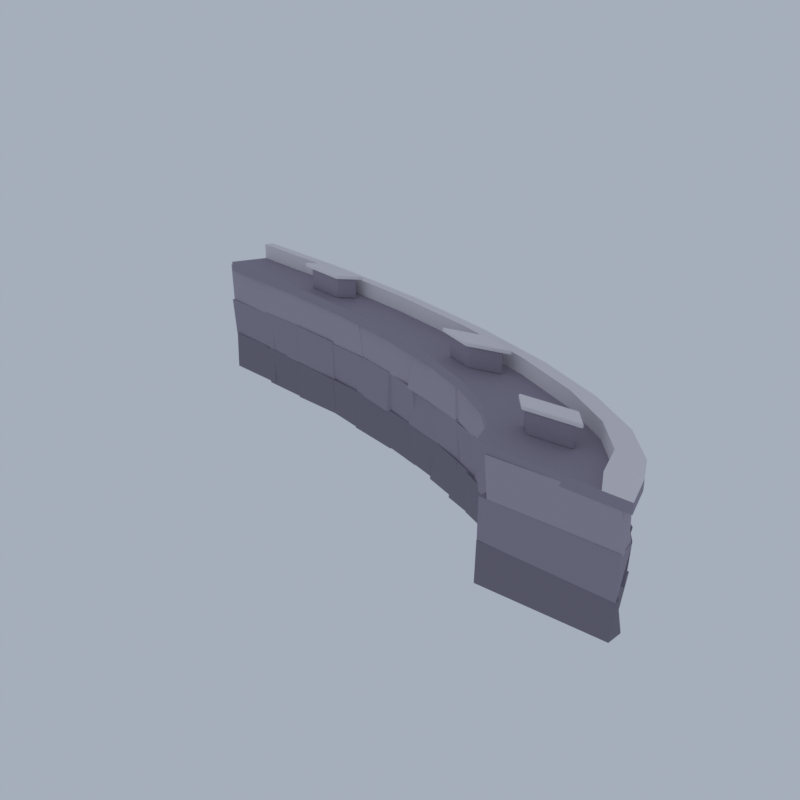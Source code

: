 # Source: CP18_02_quay_wall_02.blend  (saved by Blender 5.2.45; exported with 4.5.12 LTS)
import bpy
from mathutils import Matrix  # noqa: F401  (used for matrix-valued properties, if any)

bpy.ops.wm.read_factory_settings(use_empty=True)
scene = bpy.context.scene
scene.name = 'Scene'

# ---- collections
col_collection = bpy.data.collections.new('Collection'); scene.collection.children.link(col_collection)

# ---- materials (node trees are filled in below, after node groups)
mat_vd_f_stone_d_slate = bpy.data.materials.new('vd_f_stone_d|Slate')
mat_vd_f_stone_d_slate.diffuse_color = (0.212, 0.1905, 0.2428, 1.0)
mat_vd_stone_slate = bpy.data.materials.new('vd_stone|Slate')
mat_vd_stone_slate.diffuse_color = (0.3112, 0.2758, 0.3489, 1.0)
mat_vd_f_stone_l_slate = bpy.data.materials.new('vd_f_stone_l|Slate')
mat_vd_f_stone_l_slate.diffuse_color = (0.3993, 0.3587, 0.4313, 1.0)
mat_vd_f_coping_slate = bpy.data.materials.new('vd_f_coping|Slate')
mat_vd_f_coping_slate.diffuse_color = (0.3112, 0.2758, 0.3489, 1.0)
mat_vd_trim_limestone = bpy.data.materials.new('vd_trim|Limestone')
mat_vd_trim_limestone.diffuse_color = (0.8122, 0.7667, 0.7969, 1.0)

# ---- material node trees
mat_vd_f_stone_d_slate.use_nodes = True; mat_vd_f_stone_d_slate.node_tree.nodes.clear()
_N = mat_vd_f_stone_d_slate.node_tree.nodes; _L = mat_vd_f_stone_d_slate.node_tree.links
n0 = _N.new('ShaderNodeBsdfPrincipled'); n0.name = 'Principled BSDF'; n0.location = (-200, 100)
n0.inputs[0].default_value = (0.212, 0.1905, 0.2428, 1.0)
n0.inputs[2].default_value = 0.93
n0.inputs[10].default_value = 0.005
n1 = _N.new('ShaderNodeOutputMaterial'); n1.name = 'Material Output'; n1.location = (200, 100)
_L.new(n0.outputs[0], n1.inputs[0])
n1.is_active_output = True
mat_vd_stone_slate.use_nodes = True; mat_vd_stone_slate.node_tree.nodes.clear()
_N = mat_vd_stone_slate.node_tree.nodes; _L = mat_vd_stone_slate.node_tree.links
n0 = _N.new('ShaderNodeBsdfPrincipled'); n0.name = 'Principled BSDF'; n0.location = (-200, 100)
n0.inputs[0].default_value = (0.3112, 0.2758, 0.3489, 1.0)
n0.inputs[2].default_value = 0.92
n0.inputs[10].default_value = 0.005
n1 = _N.new('ShaderNodeOutputMaterial'); n1.name = 'Material Output'; n1.location = (200, 100)
_L.new(n0.outputs[0], n1.inputs[0])
n1.is_active_output = True
mat_vd_f_stone_l_slate.use_nodes = True; mat_vd_f_stone_l_slate.node_tree.nodes.clear()
_N = mat_vd_f_stone_l_slate.node_tree.nodes; _L = mat_vd_f_stone_l_slate.node_tree.links
n0 = _N.new('ShaderNodeBsdfPrincipled'); n0.name = 'Principled BSDF'; n0.location = (-200, 100)
n0.inputs[0].default_value = (0.3993, 0.3587, 0.4313, 1.0)
n0.inputs[2].default_value = 0.92
n0.inputs[10].default_value = 0.005
n1 = _N.new('ShaderNodeOutputMaterial'); n1.name = 'Material Output'; n1.location = (200, 100)
_L.new(n0.outputs[0], n1.inputs[0])
n1.is_active_output = True
mat_vd_f_coping_slate.use_nodes = True; mat_vd_f_coping_slate.node_tree.nodes.clear()
_N = mat_vd_f_coping_slate.node_tree.nodes; _L = mat_vd_f_coping_slate.node_tree.links
n0 = _N.new('ShaderNodeBsdfPrincipled'); n0.name = 'Principled BSDF'; n0.location = (-200, 100)
n0.inputs[0].default_value = (0.3112, 0.2758, 0.3489, 1.0)
n0.inputs[2].default_value = 0.9
n0.inputs[10].default_value = 0.005
n1 = _N.new('ShaderNodeOutputMaterial'); n1.name = 'Material Output'; n1.location = (200, 100)
_L.new(n0.outputs[0], n1.inputs[0])
n1.is_active_output = True
mat_vd_trim_limestone.use_nodes = True; mat_vd_trim_limestone.node_tree.nodes.clear()
_N = mat_vd_trim_limestone.node_tree.nodes; _L = mat_vd_trim_limestone.node_tree.links
n0 = _N.new('ShaderNodeBsdfPrincipled'); n0.name = 'Principled BSDF'; n0.location = (-200, 100)
n0.inputs[0].default_value = (0.8122, 0.7667, 0.7969, 1.0)
n0.inputs[2].default_value = 0.88
n0.inputs[10].default_value = 0.005
n1 = _N.new('ShaderNodeOutputMaterial'); n1.name = 'Material Output'; n1.location = (200, 100)
_L.new(n0.outputs[0], n1.inputs[0])
n1.is_active_output = True

# ---- world
world_world = bpy.data.worlds.new('World'); scene.world = world_world
world_world.use_nodes = True; world_world.node_tree.nodes.clear()
_N = world_world.node_tree.nodes; _L = world_world.node_tree.links
n0 = _N.new('ShaderNodeOutputWorld'); n0.name = 'World Output'; n0.location = (200, 100)
n1 = _N.new('ShaderNodeBackground'); n1.name = 'Background'; n1.location = (-200, 100)
n1.inputs[0].default_value = (0.42, 0.47, 0.55, 1.0)
n1.inputs[1].default_value = 0.9
_L.new(n1.outputs[0], n0.inputs[0])
n0.is_active_output = True
world_world.color = (0.05088, 0.05088, 0.05088)
world_world.sun_shadow_jitter_overblur = 0.0

# ---- meshes
me_quay_wall = bpy.data.meshes.new('quay_wall')
me_quay_wall.from_pydata([(14.57, -4.857, 0.09331), (14.59, -3.93, 0.004347), (8.26, -4.028, 0.1315), (8.194, -4.998, 0.01733), (14.83, -4.877, 2.191), (14.2, -3.963, 2.27), (8.08, -4.019, 2.318), (8.247, -4.995, 2.203), (14.26, -3.894, 0.06301), (13.81, -2.943, 0.01311), (7.959, -3.193, 0.04785), (8.427, -4.187, 0.1606), (14.25, -3.916, 2.177), (14.18, -2.959, 2.235), (7.793, -3.185, 2.277), (8.54, -4.188, 2.192), (13.79, -2.896, 0.1582), (13.2, -1.96, 0.03087), (7.274, -2.414, 0.08135), (8.04, -3.357, 0.1653), (13.74, -2.971, 2.16), (13.11, -1.951, 2.18), (7.002, -2.433, 2.222), (7.845, -3.376, 2.201), (13.0, -1.986, 0.07648), (11.94, -1.031, 0.123), (6.253, -1.659, 0.06071), (7.271, -2.575, 0.1193), (12.97, -1.96, 2.195), (11.72, -1.051, 2.215), (6.11, -1.645, 2.2), (7.216, -2.621, 2.272), (11.92, -1.016, 0.01447), (10.48, -0.2059, 0.1106), (4.718, -0.9351, 0.09228), (6.5, -1.752, 0.1594), (11.92, -1.029, 2.26), (10.49, -0.1744, 2.305), (4.7, -0.96, 2.238), (6.379, -1.836, 2.283), (10.4, -0.1611, 0.1137), (8.94, 0.7112, 0.1201), (3.258, -0.3087, 0.0), (5.091, -1.074, 0.1505), (10.22, -0.1452, 2.279), (8.59, 0.6753, 2.28), (3.491, -0.2508, 2.183), (5.161, -1.09, 2.309), (8.545, 0.6556, 0.1324), (6.621, 1.449, 0.1666), (1.575, 0.3843, 0.05594), (3.791, -0.3825, 0.04611), (8.533, 0.6735, 2.28), (6.637, 1.446, 2.254), (1.907, 0.3818, 2.198), (3.722, -0.4269, 2.263), (6.471, 1.444, 0.06811), (4.442, 2.191, 0.06972), (-0.05938, 0.9692, 0.1191), (2.197, 0.3137, 0.112), (6.733, 1.54, 2.203), (4.217, 2.184, 2.289), (-0.2797, 0.9259, 2.246), (2.12, 0.2959, 2.209), (4.485, 2.242, 0.1195), (1.849, 2.819, 0.0704), (-2.219, 1.5, 0.1447), (0.2015, 0.8786, 0.0986), (4.431, 2.275, 2.192), (1.642, 2.844, 2.273), (-2.424, 1.507, 2.265), (0.2363, 0.921, 2.229), (1.782, 2.926, 0.1106), (-0.7175, 3.469, 0.05732), (-4.67, 1.947, 0.07505), (-1.868, 1.43, 0.0552), (1.842, 2.873, 2.316), (-0.9435, 3.45, 2.251), (-4.633, 1.948, 2.243), (-1.813, 1.435, 2.282), (-1.132, 3.457, 0.01494), (-3.878, 3.91, 0.02933), (-6.955, 2.432, 0.1552), (-4.18, 1.888, 0.09584), (-1.1, 3.469, 2.311), (-3.885, 4.001, 2.311), (-7.05, 2.328, 2.179), (-4.173, 1.903, 2.274), (-3.846, 3.996, 0.09608), (-7.036, 4.373, 0.0554), (-9.544, 2.711, 0.0005097), (-6.412, 2.337, 0.1452), (-4.024, 3.936, 2.234), (-6.893, 4.345, 2.287), (-9.501, 2.668, 2.193), (-6.549, 2.232, 2.202), (-7.0, 4.347, 0.1346), (-10.25, 4.703, 0.1667), (-12.1, 2.99, 0.005779), (-8.907, 2.654, 0.0638), (-7.133, 4.31, 2.321), (-10.33, 4.642, 2.264), (-12.29, 2.898, 2.209), (-8.961, 2.699, 2.277), (-10.44, 4.612, 0.08874), (-13.54, 4.841, 0.04252), (-14.94, 3.151, 0.1399), (-11.63, 2.892, 0.1559), (-10.19, 4.624, 2.195), (-13.49, 4.908, 2.24), (-14.79, 3.088, 2.29), (-11.58, 2.885, 2.315), (14.72, -4.896, 2.094), (14.24, -3.937, 2.243), (8.167, -4.029, 2.085), (8.265, -5.0, 2.232), (14.71, -4.879, 4.312), (14.66, -3.95, 4.33), (8.295, -4.004, 4.254), (8.243, -4.958, 4.305), (14.53, -3.933, 2.167), (13.8, -2.988, 2.079), (7.706, -3.189, 2.096), (8.363, -4.137, 2.12), (14.61, -3.859, 4.33), (13.96, -2.957, 4.323), (7.9, -3.229, 4.371), (8.174, -4.203, 4.307), (13.72, -2.908, 2.105), (13.26, -1.96, 2.204), (6.983, -2.434, 2.082), (7.794, -3.406, 2.099), (14.1, -2.906, 4.258), (13.03, -1.957, 4.322), (7.265, -2.402, 4.274), (7.718, -3.376, 4.326), (13.21, -1.91, 2.185), (11.93, -1.053, 2.217), (5.911, -1.699, 2.096), (7.473, -2.599, 2.161), (13.23, -1.937, 4.34), (12.14, -1.057, 4.337), (6.126, -1.667, 4.271), (7.183, -2.615, 4.382), (11.68, -1.052, 2.102), (10.3, -0.1723, 2.133), (5.093, -0.9614, 2.171), (6.179, -1.879, 2.23), (11.79, -1.068, 4.322), (10.52, -0.1738, 4.289), (4.864, -0.9559, 4.315), (6.536, -1.827, 4.405), (10.44, -0.133, 2.108), (8.58, 0.6297, 2.188), (3.608, -0.2253, 2.161), (5.241, -1.08, 2.082), (10.6, -0.1048, 4.305), (8.698, 0.6887, 4.316), (3.415, -0.3011, 4.243), (5.299, -1.069, 4.241), (8.717, 0.6763, 2.115), (6.636, 1.464, 2.195), (1.924, 0.4045, 2.105), (3.848, -0.3702, 2.182), (8.573, 0.6467, 4.271), (6.888, 1.498, 4.377), (1.825, 0.3575, 4.268), (3.657, -0.403, 4.366), (6.619, 1.482, 2.095), (4.351, 2.233, 2.184), (-0.2087, 0.9198, 2.247), (2.083, 0.3198, 2.093), (6.696, 1.524, 4.249), (4.311, 2.144, 4.407), (-0.06617, 1.042, 4.356), (2.217, 0.3037, 4.262), (4.301, 2.212, 2.236), (1.972, 2.903, 2.148), (-2.051, 1.542, 2.239), (0.3596, 0.882, 2.155), (4.295, 2.25, 4.397), (1.86, 2.906, 4.322), (-2.175, 1.547, 4.361), (0.01814, 0.8327, 4.294), (1.685, 2.819, 2.114), (-0.8915, 3.454, 2.091), (-4.547, 1.967, 2.214), (-2.007, 1.354, 2.17), (1.818, 2.938, 4.268), (-1.043, 3.428, 4.236), (-4.449, 1.95, 4.397), (-1.848, 1.361, 4.388), (-0.999, 3.457, 2.092), (-3.983, 3.897, 2.12), (-6.897, 2.438, 2.248), (-3.922, 1.92, 2.157), (-1.041, 3.43, 4.287), (-3.839, 3.958, 4.394), (-7.065, 2.363, 4.263), (-4.083, 1.842, 4.369), (-3.821, 3.962, 2.197), (-7.001, 4.315, 2.215), (-9.536, 2.655, 2.235), (-6.492, 2.314, 2.157), (-4.093, 3.891, 4.284), (-7.004, 4.305, 4.278), (-9.466, 2.67, 4.364), (-6.477, 2.233, 4.39), (-7.069, 4.313, 2.131), (-10.27, 4.621, 2.08), (-12.2, 2.965, 2.221), (-8.931, 2.632, 2.16), (-7.004, 4.357, 4.246), (-10.29, 4.649, 4.34), (-12.15, 2.918, 4.359), (-9.111, 2.671, 4.336), (-10.33, 4.681, 2.172), (-13.58, 4.83, 2.182), (-14.92, 3.179, 2.235), (-11.58, 2.877, 2.215), (-10.23, 4.716, 4.373), (-13.44, 4.888, 4.333), (-15.0, 3.086, 4.341), (-11.63, 2.91, 4.264), (9.281, -3.103, 6.662), (9.317, -3.145, 6.736), (9.139, -3.113, 6.736), (9.317, -3.145, 7.703), (9.281, -3.103, 7.777), (9.139, -3.113, 7.703), (8.819, -2.561, 6.662), (8.676, -2.571, 6.736), (8.783, -2.519, 6.736), (8.819, -2.561, 7.777), (8.783, -2.519, 7.703), (8.676, -2.571, 7.703), (11.14, -2.968, 6.662), (11.28, -2.957, 6.736), (11.17, -3.009, 6.736), (11.14, -2.968, 7.777), (11.17, -3.009, 7.703), (11.28, -2.957, 7.703), (10.68, -2.425, 6.662), (10.64, -2.384, 6.736), (10.82, -2.415, 6.736), (10.68, -2.425, 7.777), (10.82, -2.415, 7.703), (10.64, -2.384, 7.703), (3.668, 0.3921, 6.662), (3.762, 0.3592, 6.736), (3.555, 0.3645, 6.736), (3.762, 0.3592, 7.703), (3.668, 0.3921, 7.777), (3.555, 0.3645, 7.703), (2.438, 0.8202, 6.662), (2.325, 0.7926, 6.736), (2.343, 0.8531, 6.736), (2.438, 0.8202, 7.777), (2.343, 0.8531, 7.703), (2.325, 0.7926, 7.703), (5.133, 0.7513, 6.662), (5.246, 0.779, 6.736), (5.228, 0.7184, 6.736), (5.133, 0.7513, 7.777), (5.228, 0.7184, 7.703), (5.246, 0.779, 7.703), (3.903, 1.179, 6.662), (3.809, 1.212, 6.736), (4.016, 1.207, 6.736), (3.903, 1.179, 7.777), (4.016, 1.207, 7.703), (3.809, 1.212, 7.703), (-6.624, 2.815, 6.662), (-6.489, 2.797, 6.736), (-6.684, 2.775, 6.736), (-6.489, 2.797, 7.703), (-6.624, 2.815, 7.777), (-6.684, 2.775, 7.703), (-8.372, 3.042, 6.662), (-8.432, 3.003, 6.736), (-8.506, 3.059, 6.736), (-8.372, 3.042, 7.777), (-8.506, 3.059, 7.703), (-8.432, 3.003, 7.703), (-5.846, 3.325, 6.662), (-5.786, 3.364, 6.736), (-5.711, 3.308, 6.736), (-5.846, 3.325, 7.777), (-5.711, 3.308, 7.703), (-5.786, 3.364, 7.703), (-7.593, 3.552, 6.662), (-7.728, 3.57, 6.736), (-7.534, 3.592, 6.736), (-7.593, 3.552, 7.777), (-7.534, 3.592, 7.703), (-7.728, 3.57, 7.703), (14.75, -4.854, 4.187), (14.61, -3.956, 4.306), (8.496, -4.034, 4.277), (8.644, -4.942, 4.251), (14.57, -4.871, 6.462), (14.22, -3.964, 6.358), (8.375, -4.044, 6.329), (8.464, -4.955, 6.32), (14.52, -3.921, 4.317), (13.92, -2.95, 4.285), (7.974, -3.207, 4.311), (8.477, -4.148, 4.176), (14.2, -3.916, 6.406), (13.97, -2.955, 6.323), (7.584, -3.233, 6.35), (8.219, -4.208, 6.464), (13.94, -2.956, 4.162), (12.96, -1.983, 4.244), (6.995, -2.457, 4.237), (7.78, -3.376, 4.282), (14.15, -2.916, 6.456), (13.2, -1.969, 6.463), (7.138, -2.468, 6.415), (7.812, -3.414, 6.429), (12.84, -1.967, 4.331), (12.01, -1.046, 4.26), (6.315, -1.662, 4.239), (7.108, -2.596, 4.242), (13.14, -1.989, 6.317), (12.13, -1.043, 6.335), (6.222, -1.626, 6.444), (7.283, -2.541, 6.366), (12.01, -1.045, 4.316), (10.22, -0.1673, 4.261), (4.88, -0.9191, 4.268), (6.444, -1.818, 4.273), (11.99, -1.039, 6.366), (10.62, -0.1592, 6.418), (4.969, -0.9158, 6.398), (6.209, -1.828, 6.427), (10.3, -0.1805, 4.175), (8.542, 0.6739, 4.317), (3.486, -0.2395, 4.294), (5.151, -1.106, 4.276), (10.48, -0.1593, 6.427), (8.918, 0.7192, 6.483), (3.324, -0.3012, 6.393), (5.367, -1.06, 6.453), (8.562, 0.6374, 4.306), (6.543, 1.476, 4.161), (1.564, 0.3614, 4.231), (3.601, -0.3835, 4.296), (8.797, 0.6937, 6.322), (6.684, 1.519, 6.465), (1.508, 0.3758, 6.451), (3.561, -0.4233, 6.484), (6.724, 1.554, 4.329), (4.496, 2.216, 4.3), (-0.3114, 0.9287, 4.193), (1.915, 0.2726, 4.248), (6.783, 1.516, 6.456), (4.313, 2.219, 6.445), (-0.02445, 1.025, 6.334), (2.076, 0.2735, 6.318), (4.285, 2.249, 4.177), (1.806, 2.848, 4.208), (-2.33, 1.514, 4.325), (0.3116, 0.9132, 4.276), (4.254, 2.257, 6.348), (1.86, 2.922, 6.325), (-2.351, 1.457, 6.372), (0.239, 0.9298, 6.436), (1.802, 2.839, 4.241), (-1.062, 3.451, 4.273), (-4.431, 1.982, 4.3), (-1.79, 1.377, 4.268), (1.575, 2.837, 6.349), (-0.8084, 3.426, 6.396), (-4.654, 1.96, 6.412), (-1.722, 1.406, 6.402), (-1.036, 3.47, 4.2), (-3.714, 3.982, 4.282), (-7.015, 2.392, 4.257), (-3.98, 1.879, 4.223), (-1.094, 3.421, 6.337), (-3.757, 3.954, 6.379), (-6.968, 2.308, 6.365), (-4.306, 1.86, 6.376), (-3.806, 4.005, 4.267), (-6.872, 4.355, 4.257), (-9.52, 2.724, 4.24), (-6.563, 2.331, 4.198), (-4.002, 3.909, 6.428), (-6.909, 4.333, 6.328), (-9.452, 2.678, 6.417), (-6.679, 2.27, 6.339), (-7.022, 4.393, 4.22), (-10.24, 4.665, 4.192), (-12.2, 2.941, 4.171), (-9.019, 2.703, 4.208), (-7.113, 4.375, 6.468), (-10.11, 4.66, 6.333), (-12.01, 2.984, 6.329), (-8.96, 2.588, 6.396), (-10.42, 4.614, 4.26), (-13.37, 4.937, 4.173), (-14.92, 3.158, 4.291), (-11.59, 2.894, 4.191), (-10.22, 4.642, 6.352), (-13.37, 4.857, 6.476), (-14.86, 3.049, 6.473), (-11.7, 2.98, 6.471), (7.935, -4.907, 6.179), (15.0, -4.907, 6.179), (15.0, -4.907, 6.699), (7.935, -4.907, 6.699), (7.519, -3.518, 6.179), (14.48, -3.16, 6.179), (14.48, -3.16, 6.699), (7.519, -3.518, 6.699), (6.284, -2.172, 6.179), (12.92, -1.466, 6.179), (12.92, -1.466, 6.699), (6.284, -2.172, 6.699), (4.268, -0.9086, 6.179), (10.39, 0.1231, 6.179), (10.39, 0.1231, 6.699), (4.268, -0.9086, 6.699), (1.53, 0.2331, 6.179), (6.942, 1.559, 6.179), (6.942, 1.559, 6.699), (1.53, 0.2331, 6.699), (-1.844, 1.219, 6.179), (2.697, 2.799, 6.179), (2.697, 2.799, 6.699), (-1.844, 1.219, 6.699), (-5.753, 2.018, 6.179), (-2.22, 3.805, 6.179), (-2.22, 3.805, 6.699), (-5.753, 2.018, 6.699), (-10.08, 2.607, 6.179), (-7.661, 4.546, 6.179), (-7.661, 4.546, 6.699), (-10.08, 2.607, 6.699), (-14.69, 2.968, 6.179), (-13.46, 5.0, 6.179), (-13.46, 5.0, 6.699), (-14.69, 2.968, 6.699), (13.68, -4.907, 6.699), (15.0, -4.907, 7.517), (13.68, -4.907, 7.517), (13.17, -3.227, 6.699), (14.48, -3.16, 7.517), (13.17, -3.227, 7.517), (11.68, -1.598, 6.699), (12.92, -1.466, 7.517), (11.68, -1.598, 7.517), (9.239, -0.07032, 6.699), (10.39, 0.1231, 7.517), (9.239, -0.07032, 7.517), (5.928, 1.311, 6.699), (6.942, 1.559, 7.517), (5.928, 1.311, 7.517), (1.846, 2.503, 6.699), (2.697, 2.799, 7.517), (1.846, 2.503, 7.517), (-2.883, 3.47, 6.699), (-2.22, 3.805, 7.517), (-2.883, 3.47, 7.517), (-8.114, 4.183, 6.699), (-7.661, 4.546, 7.517), (-8.114, 4.183, 7.517), (-13.69, 4.619, 6.699), (-13.46, 5.0, 7.517), (-13.69, 4.619, 7.517), (9.013, -3.233, 7.777), (9.031, -3.254, 7.814), (8.942, -3.238, 7.814), (9.031, -3.254, 7.963), (9.013, -3.233, 8.0), (8.942, -3.238, 7.963), (8.373, -2.482, 7.777), (8.301, -2.488, 7.814), (8.355, -2.462, 7.814), (8.373, -2.482, 8.0), (8.355, -2.462, 7.963), (8.301, -2.488, 7.963), (11.58, -3.046, 7.777), (11.66, -3.041, 7.814), (11.6, -3.067, 7.814), (11.58, -3.046, 8.0), (11.6, -3.067, 7.963), (11.66, -3.041, 7.963), (10.94, -2.295, 7.777), (10.93, -2.274, 7.814), (11.01, -2.29, 7.814), (10.94, -2.295, 8.0), (11.01, -2.29, 7.963), (10.93, -2.274, 7.963), (3.622, 0.2407, 7.777), (3.669, 0.2242, 7.814), (3.566, 0.2269, 7.814), (3.669, 0.2242, 7.963), (3.622, 0.2407, 8.0), (3.566, 0.2269, 7.963), (1.919, 0.8335, 7.777), (1.863, 0.8196, 7.814), (1.872, 0.8499, 7.814), (1.919, 0.8335, 8.0), (1.872, 0.8499, 7.963), (1.863, 0.8196, 7.963), (5.652, 0.7381, 7.777), (5.708, 0.7519, 7.814), (5.699, 0.7216, 7.814), (5.652, 0.7381, 8.0), (5.699, 0.7216, 7.963), (5.708, 0.7519, 7.963), (3.949, 1.331, 7.777), (3.901, 1.347, 7.814), (4.005, 1.345, 7.814), (3.949, 1.331, 8.0), (4.005, 1.345, 7.963), (3.901, 1.347, 7.963), (-6.437, 2.673, 7.777), (-6.37, 2.664, 7.814), (-6.467, 2.653, 7.814), (-6.37, 2.664, 7.963), (-6.437, 2.673, 8.0), (-6.467, 2.653, 7.963), (-8.858, 2.987, 7.777), (-8.887, 2.968, 7.814), (-8.925, 2.996, 7.814), (-8.858, 2.987, 8.0), (-8.925, 2.996, 7.963), (-8.887, 2.968, 7.963), (-5.36, 3.38, 7.777), (-5.33, 3.399, 7.814), (-5.292, 3.371, 7.814), (-5.36, 3.38, 8.0), (-5.292, 3.371, 7.963), (-5.33, 3.399, 7.963), (-7.78, 3.694, 7.777), (-7.847, 3.703, 7.814), (-7.75, 3.714, 7.814), (-7.78, 3.694, 8.0), (-7.75, 3.714, 7.963), (-7.847, 3.703, 7.963)], [], [(0, 3, 2, 1), (4, 5, 6, 7), (0, 1, 5, 4), (1, 2, 6, 5), (2, 3, 7, 6), (3, 0, 4, 7), (8, 11, 10, 9), (12, 13, 14, 15), (8, 9, 13, 12), (9, 10, 14, 13), (10, 11, 15, 14), (11, 8, 12, 15), (16, 19, 18, 17), (20, 21, 22, 23), (16, 17, 21, 20), (17, 18, 22, 21), (18, 19, 23, 22), (19, 16, 20, 23), (24, 27, 26, 25), (28, 29, 30, 31), (24, 25, 29, 28), (25, 26, 30, 29), (26, 27, 31, 30), (27, 24, 28, 31), (32, 35, 34, 33), (36, 37, 38, 39), (32, 33, 37, 36), (33, 34, 38, 37), (34, 35, 39, 38), (35, 32, 36, 39), (40, 43, 42, 41), (44, 45, 46, 47), (40, 41, 45, 44), (41, 42, 46, 45), (42, 43, 47, 46), (43, 40, 44, 47), (48, 51, 50, 49), (52, 53, 54, 55), (48, 49, 53, 52), (49, 50, 54, 53), (50, 51, 55, 54), (51, 48, 52, 55), (56, 59, 58, 57), (60, 61, 62, 63), (56, 57, 61, 60), (57, 58, 62, 61), (58, 59, 63, 62), (59, 56, 60, 63), (64, 67, 66, 65), (68, 69, 70, 71), (64, 65, 69, 68), (65, 66, 70, 69), (66, 67, 71, 70), (67, 64, 68, 71), (72, 75, 74, 73), (76, 77, 78, 79), (72, 73, 77, 76), (73, 74, 78, 77), (74, 75, 79, 78), (75, 72, 76, 79), (80, 83, 82, 81), (84, 85, 86, 87), (80, 81, 85, 84), (81, 82, 86, 85), (82, 83, 87, 86), (83, 80, 84, 87), (88, 91, 90, 89), (92, 93, 94, 95), (88, 89, 93, 92), (89, 90, 94, 93), (90, 91, 95, 94), (91, 88, 92, 95), (96, 99, 98, 97), (100, 101, 102, 103), (96, 97, 101, 100), (97, 98, 102, 101), (98, 99, 103, 102), (99, 96, 100, 103), (104, 107, 106, 105), (108, 109, 110, 111), (104, 105, 109, 108), (105, 106, 110, 109), (106, 107, 111, 110), (107, 104, 108, 111), (112, 115, 114, 113), (116, 117, 118, 119), (112, 113, 117, 116), (113, 114, 118, 117), (114, 115, 119, 118), (115, 112, 116, 119), (120, 123, 122, 121), (124, 125, 126, 127), (120, 121, 125, 124), (121, 122, 126, 125), (122, 123, 127, 126), (123, 120, 124, 127), (128, 131, 130, 129), (132, 133, 134, 135), (128, 129, 133, 132), (129, 130, 134, 133), (130, 131, 135, 134), (131, 128, 132, 135), (136, 139, 138, 137), (140, 141, 142, 143), (136, 137, 141, 140), (137, 138, 142, 141), (138, 139, 143, 142), (139, 136, 140, 143), (144, 147, 146, 145), (148, 149, 150, 151), (144, 145, 149, 148), (145, 146, 150, 149), (146, 147, 151, 150), (147, 144, 148, 151), (152, 155, 154, 153), (156, 157, 158, 159), (152, 153, 157, 156), (153, 154, 158, 157), (154, 155, 159, 158), (155, 152, 156, 159), (160, 163, 162, 161), (164, 165, 166, 167), (160, 161, 165, 164), (161, 162, 166, 165), (162, 163, 167, 166), (163, 160, 164, 167), (168, 171, 170, 169), (172, 173, 174, 175), (168, 169, 173, 172), (169, 170, 174, 173), (170, 171, 175, 174), (171, 168, 172, 175), (176, 179, 178, 177), (180, 181, 182, 183), (176, 177, 181, 180), (177, 178, 182, 181), (178, 179, 183, 182), (179, 176, 180, 183), (184, 187, 186, 185), (188, 189, 190, 191), (184, 185, 189, 188), (185, 186, 190, 189), (186, 187, 191, 190), (187, 184, 188, 191), (192, 195, 194, 193), (196, 197, 198, 199), (192, 193, 197, 196), (193, 194, 198, 197), (194, 195, 199, 198), (195, 192, 196, 199), (200, 203, 202, 201), (204, 205, 206, 207), (200, 201, 205, 204), (201, 202, 206, 205), (202, 203, 207, 206), (203, 200, 204, 207), (208, 211, 210, 209), (212, 213, 214, 215), (208, 209, 213, 212), (209, 210, 214, 213), (210, 211, 215, 214), (211, 208, 212, 215), (216, 219, 218, 217), (220, 221, 222, 223), (216, 217, 221, 220), (217, 218, 222, 221), (218, 219, 223, 222), (219, 216, 220, 223), (224, 225, 226), (227, 228, 229), (230, 231, 232), (233, 234, 235), (236, 237, 238), (239, 240, 241), (242, 243, 244), (245, 246, 247), (230, 224, 226, 231), (225, 227, 229, 226), (228, 233, 235, 229), (234, 232, 231, 235), (242, 230, 232, 243), (233, 245, 247, 234), (246, 244, 243, 247), (236, 242, 244, 237), (245, 239, 241, 246), (240, 238, 237, 241), (224, 236, 238, 225), (239, 228, 227, 240), (230, 242, 236, 224), (226, 229, 235, 231), (238, 240, 227, 225), (245, 233, 228, 239), (232, 234, 247, 243), (244, 246, 241, 237), (248, 249, 250), (251, 252, 253), (254, 255, 256), (257, 258, 259), (260, 261, 262), (263, 264, 265), (266, 267, 268), (269, 270, 271), (254, 248, 250, 255), (249, 251, 253, 250), (252, 257, 259, 253), (258, 256, 255, 259), (266, 254, 256, 267), (257, 269, 271, 258), (270, 268, 267, 271), (260, 266, 268, 261), (269, 263, 265, 270), (264, 262, 261, 265), (248, 260, 262, 249), (263, 252, 251, 264), (254, 266, 260, 248), (250, 253, 259, 255), (262, 264, 251, 249), (269, 257, 252, 263), (256, 258, 271, 267), (268, 270, 265, 261), (272, 273, 274), (275, 276, 277), (278, 279, 280), (281, 282, 283), (284, 285, 286), (287, 288, 289), (290, 291, 292), (293, 294, 295), (278, 272, 274, 279), (273, 275, 277, 274), (276, 281, 283, 277), (282, 280, 279, 283), (290, 278, 280, 291), (281, 293, 295, 282), (294, 292, 291, 295), (284, 290, 292, 285), (293, 287, 289, 294), (288, 286, 285, 289), (272, 284, 286, 273), (287, 276, 275, 288), (278, 290, 284, 272), (274, 277, 283, 279), (286, 288, 275, 273), (293, 281, 276, 287), (280, 282, 295, 291), (292, 294, 289, 285), (296, 299, 298, 297), (300, 301, 302, 303), (296, 297, 301, 300), (297, 298, 302, 301), (298, 299, 303, 302), (299, 296, 300, 303), (304, 307, 306, 305), (308, 309, 310, 311), (304, 305, 309, 308), (305, 306, 310, 309), (306, 307, 311, 310), (307, 304, 308, 311), (312, 315, 314, 313), (316, 317, 318, 319), (312, 313, 317, 316), (313, 314, 318, 317), (314, 315, 319, 318), (315, 312, 316, 319), (320, 323, 322, 321), (324, 325, 326, 327), (320, 321, 325, 324), (321, 322, 326, 325), (322, 323, 327, 326), (323, 320, 324, 327), (328, 331, 330, 329), (332, 333, 334, 335), (328, 329, 333, 332), (329, 330, 334, 333), (330, 331, 335, 334), (331, 328, 332, 335), (336, 339, 338, 337), (340, 341, 342, 343), (336, 337, 341, 340), (337, 338, 342, 341), (338, 339, 343, 342), (339, 336, 340, 343), (344, 347, 346, 345), (348, 349, 350, 351), (344, 345, 349, 348), (345, 346, 350, 349), (346, 347, 351, 350), (347, 344, 348, 351), (352, 355, 354, 353), (356, 357, 358, 359), (352, 353, 357, 356), (353, 354, 358, 357), (354, 355, 359, 358), (355, 352, 356, 359), (360, 363, 362, 361), (364, 365, 366, 367), (360, 361, 365, 364), (361, 362, 366, 365), (362, 363, 367, 366), (363, 360, 364, 367), (368, 371, 370, 369), (372, 373, 374, 375), (368, 369, 373, 372), (369, 370, 374, 373), (370, 371, 375, 374), (371, 368, 372, 375), (376, 379, 378, 377), (380, 381, 382, 383), (376, 377, 381, 380), (377, 378, 382, 381), (378, 379, 383, 382), (379, 376, 380, 383), (384, 387, 386, 385), (388, 389, 390, 391), (384, 385, 389, 388), (385, 386, 390, 389), (386, 387, 391, 390), (387, 384, 388, 391), (392, 395, 394, 393), (396, 397, 398, 399), (392, 393, 397, 396), (393, 394, 398, 397), (394, 395, 399, 398), (395, 392, 396, 399), (400, 403, 402, 401), (404, 405, 406, 407), (400, 401, 405, 404), (401, 402, 406, 405), (402, 403, 407, 406), (403, 400, 404, 407), (408, 412, 413, 409), (409, 413, 414, 410), (410, 414, 415, 411), (411, 415, 412, 408), (412, 416, 417, 413), (413, 417, 418, 414), (414, 418, 419, 415), (415, 419, 416, 412), (416, 420, 421, 417), (417, 421, 422, 418), (418, 422, 423, 419), (419, 423, 420, 416), (420, 424, 425, 421), (421, 425, 426, 422), (422, 426, 427, 423), (423, 427, 424, 420), (424, 428, 429, 425), (425, 429, 430, 426), (426, 430, 431, 427), (427, 431, 428, 424), (428, 432, 433, 429), (429, 433, 434, 430), (430, 434, 435, 431), (431, 435, 432, 428), (432, 436, 437, 433), (433, 437, 438, 434), (434, 438, 439, 435), (435, 439, 436, 432), (436, 440, 441, 437), (437, 441, 442, 438), (438, 442, 443, 439), (439, 443, 440, 436), (411, 408, 409, 410), (440, 443, 442, 441), (444, 447, 414, 410), (410, 414, 448, 445), (445, 448, 449, 446), (446, 449, 447, 444), (447, 450, 418, 414), (414, 418, 451, 448), (448, 451, 452, 449), (449, 452, 450, 447), (450, 453, 422, 418), (418, 422, 454, 451), (451, 454, 455, 452), (452, 455, 453, 450), (453, 456, 426, 422), (422, 426, 457, 454), (454, 457, 458, 455), (455, 458, 456, 453), (456, 459, 430, 426), (426, 430, 460, 457), (457, 460, 461, 458), (458, 461, 459, 456), (459, 462, 434, 430), (430, 434, 463, 460), (460, 463, 464, 461), (461, 464, 462, 459), (462, 465, 438, 434), (434, 438, 466, 463), (463, 466, 467, 464), (464, 467, 465, 462), (465, 468, 442, 438), (438, 442, 469, 466), (466, 469, 470, 467), (467, 470, 468, 465), (446, 444, 410, 445), (468, 470, 469, 442), (471, 472, 473), (474, 475, 476), (477, 478, 479), (480, 481, 482), (483, 484, 485), (486, 487, 488), (489, 490, 491), (492, 493, 494), (477, 471, 473, 478), (472, 474, 476, 473), (475, 480, 482, 476), (481, 479, 478, 482), (489, 477, 479, 490), (480, 492, 494, 481), (493, 491, 490, 494), (483, 489, 491, 484), (492, 486, 488, 493), (487, 485, 484, 488), (471, 483, 485, 472), (486, 475, 474, 487), (477, 489, 483, 471), (473, 476, 482, 478), (485, 487, 474, 472), (492, 480, 475, 486), (479, 481, 494, 490), (491, 493, 488, 484), (495, 496, 497), (498, 499, 500), (501, 502, 503), (504, 505, 506), (507, 508, 509), (510, 511, 512), (513, 514, 515), (516, 517, 518), (501, 495, 497, 502), (496, 498, 500, 497), (499, 504, 506, 500), (505, 503, 502, 506), (513, 501, 503, 514), (504, 516, 518, 505), (517, 515, 514, 518), (507, 513, 515, 508), (516, 510, 512, 517), (511, 509, 508, 512), (495, 507, 509, 496), (510, 499, 498, 511), (501, 513, 507, 495), (497, 500, 506, 502), (509, 511, 498, 496), (516, 504, 499, 510), (503, 505, 518, 514), (515, 517, 512, 508), (519, 520, 521), (522, 523, 524), (525, 526, 527), (528, 529, 530), (531, 532, 533), (534, 535, 536), (537, 538, 539), (540, 541, 542), (525, 519, 521, 526), (520, 522, 524, 521), (523, 528, 530, 524), (529, 527, 526, 530), (537, 525, 527, 538), (528, 540, 542, 529), (541, 539, 538, 542), (531, 537, 539, 532), (540, 534, 536, 541), (535, 533, 532, 536), (519, 531, 533, 520), (534, 523, 522, 535), (525, 537, 531, 519), (521, 524, 530, 526), (533, 535, 522, 520), (540, 528, 523, 534), (527, 529, 542, 538), (539, 541, 536, 532)])
me_quay_wall.polygons.foreach_set('use_smooth', [True] * 476)
me_quay_wall.polygons.foreach_set('material_index', [0, 0, 0, 0, 0, 0, 0, 0, 0, 0, 0, 0, 0, 0, 0, 0, 0, 0, 0, 0, 0, 0, 0, 0, 0, 0, 0, 0, 0, 0, 0, 0, 0, 0, 0, 0, 0, 0, 0, 0, 0, 0, 0, 0, 0, 0, 0, 0, 0, 0, 0, 0, 0, 0, 0, 0, 0, 0, 0, 0, 0, 0, 0, 0, 0, 0, 0, 0, 0, 0, 0, 0, 0, 0, 0, 0, 0, 0, 0, 0, 0, 0, 0, 0, 1, 1, 1, 1, 1, 1, 1, 1, 1, 1, 1, 1, 1, 1, 1, 1, 1, 1, 1, 1, 1, 1, 1, 1, 1, 1, 1, 1, 1, 1, 1, 1, 1, 1, 1, 1, 1, 1, 1, 1, 1, 1, 1, 1, 1, 1, 1, 1, 1, 1, 1, 1, 1, 1, 1, 1, 1, 1, 1, 1, 1, 1, 1, 1, 1, 1, 1, 1, 1, 1, 1, 1, 1, 1, 1, 1, 1, 1, 1, 1, 1, 1, 1, 1, 1, 1, 1, 1, 1, 1, 1, 1, 1, 1, 1, 1, 1, 1, 1, 1, 1, 1, 1, 1, 1, 1, 1, 1, 1, 1, 1, 1, 1, 1, 1, 1, 1, 1, 1, 1, 1, 1, 1, 1, 1, 1, 1, 1, 1, 1, 1, 1, 1, 1, 1, 1, 1, 1, 1, 1, 1, 1, 1, 1, 1, 1, 1, 1, 1, 1, 1, 1, 1, 1, 1, 1, 1, 1, 1, 1, 1, 1, 2, 2, 2, 2, 2, 2, 2, 2, 2, 2, 2, 2, 2, 2, 2, 2, 2, 2, 2, 2, 2, 2, 2, 2, 2, 2, 2, 2, 2, 2, 2, 2, 2, 2, 2, 2, 2, 2, 2, 2, 2, 2, 2, 2, 2, 2, 2, 2, 2, 2, 2, 2, 2, 2, 2, 2, 2, 2, 2, 2, 2, 2, 2, 2, 2, 2, 2, 2, 2, 2, 2, 2, 2, 2, 2, 2, 2, 2, 2, 2, 2, 2, 2, 2, 3, 3, 3, 3, 3, 3, 3, 3, 3, 3, 3, 3, 3, 3, 3, 3, 3, 3, 3, 3, 3, 3, 3, 3, 3, 3, 3, 3, 3, 3, 3, 3, 3, 3, 4, 4, 4, 4, 4, 4, 4, 4, 4, 4, 4, 4, 4, 4, 4, 4, 4, 4, 4, 4, 4, 4, 4, 4, 4, 4, 4, 4, 4, 4, 4, 4, 4, 4, 4, 4, 4, 4, 4, 4, 4, 4, 4, 4, 4, 4, 4, 4, 4, 4, 4, 4, 4, 4, 4, 4, 4, 4, 4, 4, 4, 4, 4, 4, 4, 4, 4, 4, 4, 4, 4, 4, 4, 4, 4, 4, 4, 4, 4, 4, 4, 4, 4, 4, 4, 4, 4, 4, 4, 4, 4, 4, 4, 4, 4, 4, 4, 4, 4, 4, 4, 4, 4, 4, 4, 4, 4, 4, 4, 4, 4, 4])
_k = set([(0, 1), (0, 3), (0, 4), (1, 2), (1, 5), (2, 3), (2, 6), (3, 7), (4, 5), (4, 7), (5, 6), (6, 7), (8, 9), (8, 11), (8, 12), (9, 10), (9, 13), (10, 11), (10, 14), (11, 15), (12, 13), (12, 15), (13, 14), (14, 15), (16, 17), (16, 19), (16, 20), (17, 18), (17, 21), (18, 19), (18, 22), (19, 23), (20, 21), (20, 23), (21, 22), (22, 23), (24, 25), (24, 27), (24, 28), (25, 26), (25, 29), (26, 27), (26, 30), (27, 31), (28, 29), (28, 31), (29, 30), (30, 31), (32, 33), (32, 35), (32, 36), (33, 34), (33, 37), (34, 35), (34, 38), (35, 39), (36, 37), (36, 39), (37, 38), (38, 39), (40, 41), (40, 43), (40, 44), (41, 42), (41, 45), (42, 43), (42, 46), (43, 47), (44, 45), (44, 47), (45, 46), (46, 47), (48, 49), (48, 51), (48, 52), (49, 50), (49, 53), (50, 51), (50, 54), (51, 55), (52, 53), (52, 55), (53, 54), (54, 55), (56, 57), (56, 59), (56, 60), (57, 58), (57, 61), (58, 59), (58, 62), (59, 63), (60, 61), (60, 63), (61, 62), (62, 63), (64, 65), (64, 67), (64, 68), (65, 66), (65, 69), (66, 67), (66, 70), (67, 71), (68, 69), (68, 71), (69, 70), (70, 71), (72, 73), (72, 75), (72, 76), (73, 74), (73, 77), (74, 75), (74, 78), (75, 79), (76, 77), (76, 79), (77, 78), (78, 79), (80, 81), (80, 83), (80, 84), (81, 82), (81, 85), (82, 83), (82, 86), (83, 87), (84, 85), (84, 87), (85, 86), (86, 87), (88, 89), (88, 91), (88, 92), (89, 90), (89, 93), (90, 91), (90, 94), (91, 95), (92, 93), (92, 95), (93, 94), (94, 95), (96, 97), (96, 99), (96, 100), (97, 98), (97, 101), (98, 99), (98, 102), (99, 103), (100, 101), (100, 103), (101, 102), (102, 103), (104, 105), (104, 107), (104, 108), (105, 106), (105, 109), (106, 107), (106, 110), (107, 111), (108, 109), (108, 111), (109, 110), (110, 111), (112, 113), (112, 115), (112, 116), (113, 114), (113, 117), (114, 115), (114, 118), (115, 119), (116, 117), (116, 119), (117, 118), (118, 119), (120, 121), (120, 123), (120, 124), (121, 122), (121, 125), (122, 123), (122, 126), (123, 127), (124, 125), (124, 127), (125, 126), (126, 127), (128, 129), (128, 131), (128, 132), (129, 130), (129, 133), (130, 131), (130, 134), (131, 135), (132, 133), (132, 135), (133, 134), (134, 135), (136, 137), (136, 139), (136, 140), (137, 138), (137, 141), (138, 139), (138, 142), (139, 143), (140, 141), (140, 143), (141, 142), (142, 143), (144, 145), (144, 147), (144, 148), (145, 146), (145, 149), (146, 147), (146, 150), (147, 151), (148, 149), (148, 151), (149, 150), (150, 151), (152, 153), (152, 155), (152, 156), (153, 154), (153, 157), (154, 155), (154, 158), (155, 159), (156, 157), (156, 159), (157, 158), (158, 159), (160, 161), (160, 163), (160, 164), (161, 162), (161, 165), (162, 163), (162, 166), (163, 167), (164, 165), (164, 167), (165, 166), (166, 167), (168, 169), (168, 171), (168, 172), (169, 170), (169, 173), (170, 171), (170, 174), (171, 175), (172, 173), (172, 175), (173, 174), (174, 175), (176, 177), (176, 179), (176, 180), (177, 178), (177, 181), (178, 179), (178, 182), (179, 183), (180, 181), (180, 183), (181, 182), (182, 183), (184, 185), (184, 187), (184, 188), (185, 186), (185, 189), (186, 187), (186, 190), (187, 191), (188, 189), (188, 191), (189, 190), (190, 191), (192, 193), (192, 195), (192, 196), (193, 194), (193, 197), (194, 195), (194, 198), (195, 199), (196, 197), (196, 199), (197, 198), (198, 199), (200, 201), (200, 203), (200, 204), (201, 202), (201, 205), (202, 203), (202, 206), (203, 207), (204, 205), (204, 207), (205, 206), (206, 207), (208, 209), (208, 211), (208, 212), (209, 210), (209, 213), (210, 211), (210, 214), (211, 215), (212, 213), (212, 215), (213, 214), (214, 215), (216, 217), (216, 219), (216, 220), (217, 218), (217, 221), (218, 219), (218, 222), (219, 223), (220, 221), (220, 223), (221, 222), (222, 223), (224, 225), (224, 226), (224, 230), (224, 236), (225, 226), (225, 227), (225, 238), (226, 229), (226, 231), (227, 228), (227, 229), (227, 240), (228, 229), (228, 233), (228, 239), (229, 235), (230, 231), (230, 232), (230, 242), (231, 232), (231, 235), (232, 234), (232, 243), (233, 234), (233, 235), (233, 245), (234, 235), (234, 247), (236, 237), (236, 238), (236, 242), (237, 238), (237, 241), (237, 244), (238, 240), (239, 240), (239, 241), (239, 245), (240, 241), (241, 246), (242, 243), (242, 244), (243, 244), (243, 247), (244, 246), (245, 246), (245, 247), (246, 247), (248, 249), (248, 250), (248, 254), (248, 260), (249, 250), (249, 251), (249, 262), (250, 253), (250, 255), (251, 252), (251, 253), (251, 264), (252, 253), (252, 257), (252, 263), (253, 259), (254, 255), (254, 256), (254, 266), (255, 256), (255, 259), (256, 258), (256, 267), (257, 258), (257, 259), (257, 269), (258, 259), (258, 271), (260, 261), (260, 262), (260, 266), (261, 262), (261, 265), (261, 268), (262, 264), (263, 264), (263, 265), (263, 269), (264, 265), (265, 270), (266, 267), (266, 268), (267, 268), (267, 271), (268, 270), (269, 270), (269, 271), (270, 271), (272, 273), (272, 274), (272, 278), (272, 284), (273, 274), (273, 275), (273, 286), (274, 277), (274, 279), (275, 276), (275, 277), (275, 288), (276, 277), (276, 281), (276, 287), (277, 283), (278, 279), (278, 280), (278, 290), (279, 280), (279, 283), (280, 282), (280, 291), (281, 282), (281, 283), (281, 293), (282, 283), (282, 295), (284, 285), (284, 286), (284, 290), (285, 286), (285, 289), (285, 292), (286, 288), (287, 288), (287, 289), (287, 293), (288, 289), (289, 294), (290, 291), (290, 292), (291, 292), (291, 295), (292, 294), (293, 294), (293, 295), (294, 295), (296, 297), (296, 299), (296, 300), (297, 298), (297, 301), (298, 299), (298, 302), (299, 303), (300, 301), (300, 303), (301, 302), (302, 303), (304, 305), (304, 307), (304, 308), (305, 306), (305, 309), (306, 307), (306, 310), (307, 311), (308, 309), (308, 311), (309, 310), (310, 311), (312, 313), (312, 315), (312, 316), (313, 314), (313, 317), (314, 315), (314, 318), (315, 319), (316, 317), (316, 319), (317, 318), (318, 319), (320, 321), (320, 323), (320, 324), (321, 322), (321, 325), (322, 323), (322, 326), (323, 327), (324, 325), (324, 327), (325, 326), (326, 327), (328, 329), (328, 331), (328, 332), (329, 330), (329, 333), (330, 331), (330, 334), (331, 335), (332, 333), (332, 335), (333, 334), (334, 335), (336, 337), (336, 339), (336, 340), (337, 338), (337, 341), (338, 339), (338, 342), (339, 343), (340, 341), (340, 343), (341, 342), (342, 343), (344, 345), (344, 347), (344, 348), (345, 346), (345, 349), (346, 347), (346, 350), (347, 351), (348, 349), (348, 351), (349, 350), (350, 351), (352, 353), (352, 355), (352, 356), (353, 354), (353, 357), (354, 355), (354, 358), (355, 359), (356, 357), (356, 359), (357, 358), (358, 359), (360, 361), (360, 363), (360, 364), (361, 362), (361, 365), (362, 363), (362, 366), (363, 367), (364, 365), (364, 367), (365, 366), (366, 367), (368, 369), (368, 371), (368, 372), (369, 370), (369, 373), (370, 371), (370, 374), (371, 375), (372, 373), (372, 375), (373, 374), (374, 375), (376, 377), (376, 379), (376, 380), (377, 378), (377, 381), (378, 379), (378, 382), (379, 383), (380, 381), (380, 383), (381, 382), (382, 383), (384, 385), (384, 387), (384, 388), (385, 386), (385, 389), (386, 387), (386, 390), (387, 391), (388, 389), (388, 391), (389, 390), (390, 391), (392, 393), (392, 395), (392, 396), (393, 394), (393, 397), (394, 395), (394, 398), (395, 399), (396, 397), (396, 399), (397, 398), (398, 399), (400, 401), (400, 403), (400, 404), (401, 402), (401, 405), (402, 403), (402, 406), (403, 407), (404, 405), (404, 407), (405, 406), (406, 407), (408, 409), (408, 411), (408, 412), (409, 410), (409, 413), (410, 411), (410, 414), (410, 444), (410, 445), (411, 415), (412, 416), (413, 417), (414, 418), (415, 419), (416, 420), (417, 421), (418, 422), (419, 423), (420, 424), (421, 425), (422, 426), (423, 427), (424, 428), (425, 429), (426, 430), (427, 431), (428, 432), (429, 433), (430, 434), (431, 435), (432, 436), (433, 437), (434, 438), (435, 439), (436, 440), (437, 441), (438, 442), (439, 443), (440, 441), (440, 443), (441, 442), (442, 443), (442, 468), (442, 469), (444, 446), (444, 447), (445, 446), (445, 448), (446, 449), (447, 450), (448, 451), (449, 452), (450, 453), (451, 454), (452, 455), (453, 456), (454, 457), (455, 458), (456, 459), (457, 460), (458, 461), (459, 462), (460, 463), (461, 464), (462, 465), (463, 466), (464, 467), (465, 468), (466, 469), (467, 470), (468, 470), (469, 470), (471, 472), (471, 473), (471, 477), (471, 483), (472, 473), (472, 474), (472, 485), (473, 476), (473, 478), (474, 475), (474, 476), (474, 487), (475, 476), (475, 480), (475, 486), (476, 482), (477, 478), (477, 479), (477, 489), (478, 479), (478, 482), (479, 481), (479, 490), (480, 481), (480, 482), (480, 492), (481, 482), (481, 494), (483, 484), (483, 485), (483, 489), (484, 485), (484, 488), (484, 491), (485, 487), (486, 487), (486, 488), (486, 492), (487, 488), (488, 493), (489, 490), (489, 491), (490, 491), (490, 494), (491, 493), (492, 493), (492, 494), (493, 494), (495, 496), (495, 497), (495, 501), (495, 507), (496, 497), (496, 498), (496, 509), (497, 500), (497, 502), (498, 499), (498, 500), (498, 511), (499, 500), (499, 504), (499, 510), (500, 506), (501, 502), (501, 503), (501, 513), (502, 503), (502, 506), (503, 505), (503, 514), (504, 505), (504, 506), (504, 516), (505, 506), (505, 518), (507, 508), (507, 509), (507, 513), (508, 509), (508, 512), (508, 515), (509, 511), (510, 511), (510, 512), (510, 516), (511, 512), (512, 517), (513, 514), (513, 515), (514, 515), (514, 518), (515, 517), (516, 517), (516, 518), (517, 518), (519, 520), (519, 521), (519, 525), (519, 531), (520, 521), (520, 522), (520, 533), (521, 524), (521, 526), (522, 523), (522, 524), (522, 535), (523, 524), (523, 528), (523, 534), (524, 530), (525, 526), (525, 527), (525, 537), (526, 527), (526, 530), (527, 529), (527, 538), (528, 529), (528, 530), (528, 540), (529, 530), (529, 542), (531, 532), (531, 533), (531, 537), (532, 533), (532, 536), (532, 539), (533, 535), (534, 535), (534, 536), (534, 540), (535, 536), (536, 541), (537, 538), (537, 539), (538, 539), (538, 542), (539, 541), (540, 541), (540, 542), (541, 542)])
me_quay_wall.attributes.new('sharp_edge', 'BOOLEAN', 'EDGE').data.foreach_set('value', [ (min(e.vertices), max(e.vertices)) in _k for e in me_quay_wall.edges])
me_quay_wall.materials.append(mat_vd_f_stone_d_slate)
me_quay_wall.materials.append(mat_vd_stone_slate)
me_quay_wall.materials.append(mat_vd_f_stone_l_slate)
me_quay_wall.materials.append(mat_vd_f_coping_slate)
me_quay_wall.materials.append(mat_vd_trim_limestone)
me_quay_wall.update()

# ---- objects
ob_quay_wall = bpy.data.objects.new('quay_wall', me_quay_wall)

# ---- transforms, parenting, visibility, modifiers, constraints
ob_quay_wall.location = (0.0, 0.0, 0.0)

# ---- collection membership
scene.collection.objects.link(ob_quay_wall)

# ---- scene / render settings (as saved in the file)
scene.frame_start = 1; scene.frame_end = 250; scene.frame_set(1)
scene.render.engine = 'CYCLES'
scene.render.resolution_x = 420
scene.render.resolution_y = 420
scene.render.bake_bias = 0.0
scene.render.bake_samples = 0
scene.render.compositor_device = 'GPU'
scene.cycles.samples = 24
scene.cycles.adaptive_threshold = 0.05
scene.cycles.max_bounces = 4
scene.cycles.diffuse_bounces = 2
scene.cycles.glossy_bounces = 2
scene.cycles.transmission_bounces = 2
scene.cycles.transparent_max_bounces = 4
scene.eevee.taa_render_samples = 48
scene.eevee.use_volume_custom_range = False
scene.eevee.fast_gi_thickness_near = 0.1
scene.eevee.fast_gi_thickness_far = 0.0
scene.eevee.ray_tracing_options.screen_trace_thickness = 0.1
scene.view_settings.view_transform = 'Standard'
bpy.context.view_layer.update()

# ---- added for rendering (the .blend has no active camera): camera
cam_auto = bpy.data.cameras.new('AutoCamera')
cam_auto.lens = 50.0
cam_auto.sensor_width = 36.0
cam_auto.clip_end = 1000.0
ob_auto_camera = bpy.data.objects.new('AutoCamera', cam_auto)
scene.collection.objects.link(ob_auto_camera)
ob_auto_camera.location = (30.1799, -36.2159, 28.1439)
ob_auto_camera.rotation_euler = (1.09748, -7.21219e-08, 0.694738)
scene.camera = ob_auto_camera
bpy.context.view_layer.update()
